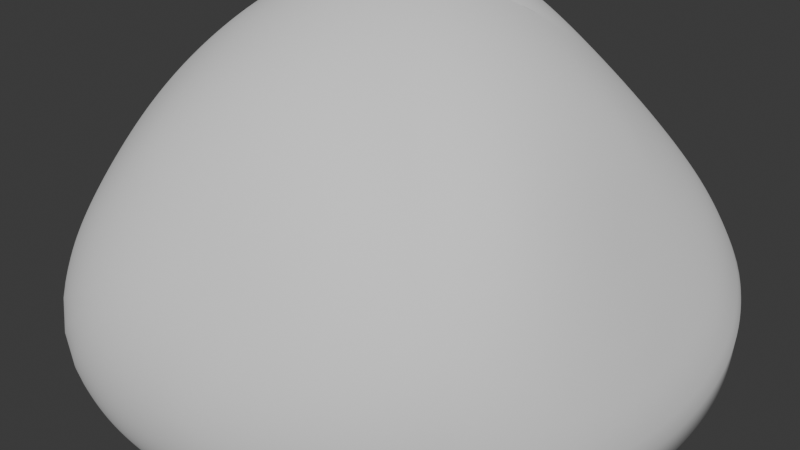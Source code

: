 # Source: cloud5.blend  (saved by Blender 4.2.66; exported with 4.5.12 LTS)
import bpy
from mathutils import Matrix  # noqa: F401  (used for matrix-valued properties, if any)

bpy.ops.wm.read_factory_settings(use_empty=True)
scene = bpy.context.scene
scene.name = 'Scene'

# ---- collections
col_collection = bpy.data.collections.new('Collection'); scene.collection.children.link(col_collection)

# ---- world
world_world = bpy.data.worlds.new('World'); scene.world = world_world
world_world.use_nodes = True; world_world.node_tree.nodes.clear()
_N = world_world.node_tree.nodes; _L = world_world.node_tree.links
n0 = _N.new('ShaderNodeOutputWorld'); n0.name = 'World Output'; n0.location = (300, 300)
n1 = _N.new('ShaderNodeBackground'); n1.name = 'Background'; n1.location = (10, 300)
n1.inputs[0].default_value = (0.05088, 0.05088, 0.05088, 1.0)
_L.new(n1.outputs[0], n0.inputs[0])
n0.is_active_output = True
world_world.color = (0.05088, 0.05088, 0.05088)
world_world.sun_shadow_jitter_overblur = 0.0

# ---- meshes
me_rock = bpy.data.meshes.new('rock')
me_rock.from_pydata([(0.0, -0.06477, 0.5), (0.5, -0.491, -0.5), (0.5, 0.6207, -0.5), (-0.5, 0.5286, -0.5), (-0.5, -0.6339, -0.5), (0.0, -0.3983, 0.0), (0.3333, -0.0473, 0.0), (0.0, 0.3117, 0.0), (-0.3333, -0.06835, 0.0), (0.0, 0.4478, -0.5)], [], [(0, 1, 6), (0, 6, 2), (0, 2, 7), (0, 7, 3), (0, 3, 8), (0, 8, 4), (0, 4, 5), (0, 5, 1), (1, 9, 2), (2, 9, 3), (3, 9, 4), (4, 9, 1), (1, 2, 6), (2, 3, 7), (3, 4, 8), (4, 1, 5)])
me_rock.polygons.foreach_set('use_smooth', [True] * 16)
_k = {(0, 7): 0.4195, (2, 7): 0.32421, (0, 3): 0.51057, (3, 8): 0.55052, (4, 5): 0.46072, (1, 2): 0.53715, (2, 3): 0.42448, (3, 4): 0.55631}
me_rock.attributes.new('crease_edge', 'FLOAT', 'EDGE').data.foreach_set('value', [_k.get((min(e.vertices), max(e.vertices)), 0.0) for e in me_rock.edges])
me_rock.update()

# ---- objects
ob_rock = bpy.data.objects.new('rock', me_rock)

# ---- transforms, parenting, visibility, modifiers, constraints
ob_rock.location = (0.0, 0.0, 0.0)
_m = ob_rock.modifiers.new('Subsurf', 'SUBSURF')
_m.levels = 2
_m.render_levels = 3
_m = ob_rock.modifiers.new('Subsurf.001', 'SUBSURF')
_m.levels = 2
_m.render_levels = 3
_m = ob_rock.modifiers.new('Displace', 'DISPLACE')
_m.mid_level = 0.0
_m.strength = 0.003784
_m = ob_rock.modifiers.new('Displace.001', 'DISPLACE')
_m.mid_level = 0.0
_m.strength = 0.3357
_m = ob_rock.modifiers.new('Displace.002', 'DISPLACE')
_m.strength = 0.04553
_m = ob_rock.modifiers.new('Displace.003', 'DISPLACE')
_m.strength = 0.02964

# ---- collection membership
col_collection.objects.link(ob_rock)

# ---- scene / render settings (as saved in the file)
scene.frame_start = 1; scene.frame_end = 250; scene.frame_set(1)
scene.render.engine = 'BLENDER_EEVEE_NEXT'
bpy.context.view_layer.update()

# ---- added for rendering (the .blend has no active camera and no usable light): camera, sun
cam_auto = bpy.data.cameras.new('AutoCamera')
cam_auto.lens = 50.0
cam_auto.sensor_width = 36.0
cam_auto.clip_end = 1000.0
ob_auto_camera = bpy.data.objects.new('AutoCamera', cam_auto)
scene.collection.objects.link(ob_auto_camera)
ob_auto_camera.location = (1.77575, -2.12797, 1.2691)
ob_auto_camera.rotation_euler = (1.09748, -7.21219e-08, 0.694738)
scene.camera = ob_auto_camera
light_auto_sun = bpy.data.lights.new('AutoSun', 'SUN')
light_auto_sun.energy = 3.0
light_auto_sun.angle = 0.0523599
ob_auto_sun = bpy.data.objects.new('AutoSun', light_auto_sun)
scene.collection.objects.link(ob_auto_sun)
ob_auto_sun.rotation_euler = (0.872665, 0.174533, 0.523599)
bpy.context.view_layer.update()

